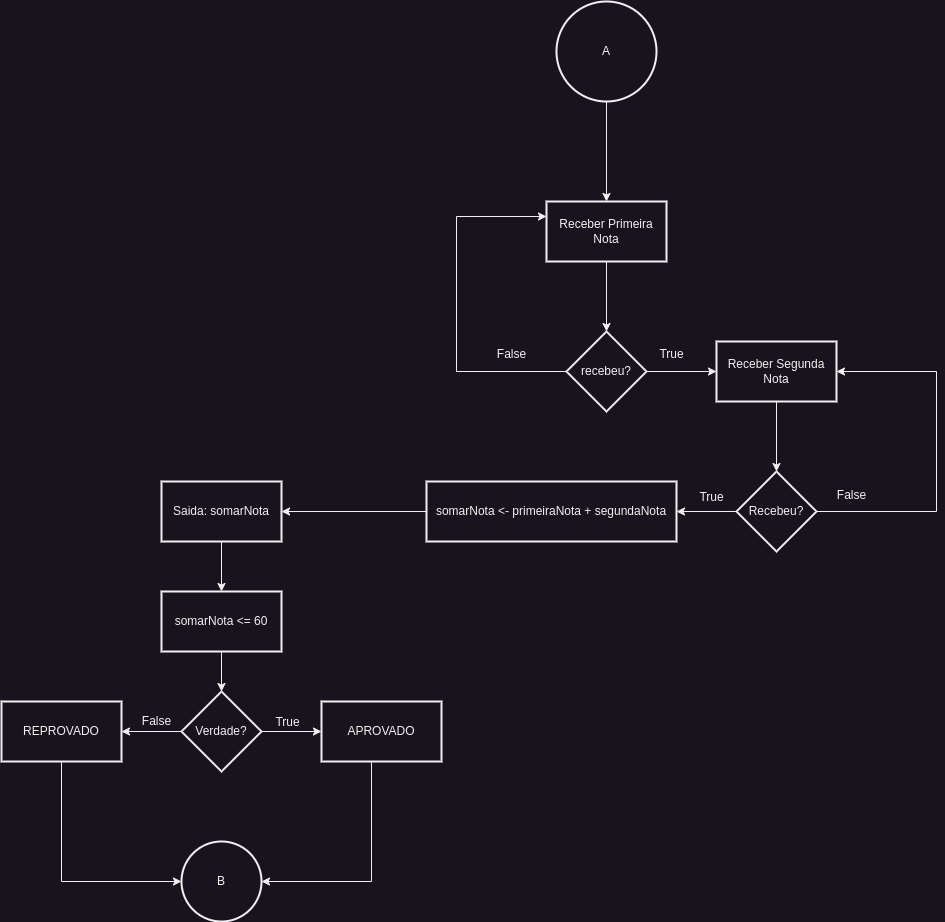

The diagram above was exported from draw.io. Its source (the exported page's mxGraphModel, read from the mxfile embedded in the PNG):
<mxGraphModel dx="1674" dy="835" grid="1" gridSize="10" guides="1" tooltips="1" connect="1" arrows="1" fold="1" page="1" pageScale="1" pageWidth="1100" pageHeight="850" background="none" math="0" shadow="0">
  <root>
    <mxCell id="0" />
    <mxCell id="1" parent="0" />
    <mxCell id="O7TosU_bAJi0akybCIid-4" value="" style="edgeStyle=orthogonalEdgeStyle;rounded=0;orthogonalLoop=1;jettySize=auto;html=1;" parent="1" source="O7TosU_bAJi0akybCIid-2" target="O7TosU_bAJi0akybCIid-3" edge="1">
      <mxGeometry relative="1" as="geometry" />
    </mxCell>
    <mxCell id="O7TosU_bAJi0akybCIid-2" value="A" style="strokeWidth=2;html=1;shape=mxgraph.flowchart.start_2;whiteSpace=wrap;" parent="1" vertex="1">
      <mxGeometry x="695" y="10" width="100" height="100" as="geometry" />
    </mxCell>
    <mxCell id="O7TosU_bAJi0akybCIid-9" value="" style="edgeStyle=orthogonalEdgeStyle;rounded=0;orthogonalLoop=1;jettySize=auto;html=1;" parent="1" source="O7TosU_bAJi0akybCIid-3" target="O7TosU_bAJi0akybCIid-8" edge="1">
      <mxGeometry relative="1" as="geometry" />
    </mxCell>
    <mxCell id="O7TosU_bAJi0akybCIid-3" value="Receber Primeira Nota" style="whiteSpace=wrap;html=1;strokeWidth=2;" parent="1" vertex="1">
      <mxGeometry x="685" y="210" width="120" height="60" as="geometry" />
    </mxCell>
    <mxCell id="O7TosU_bAJi0akybCIid-10" style="edgeStyle=orthogonalEdgeStyle;rounded=0;orthogonalLoop=1;jettySize=auto;html=1;entryX=0;entryY=0.25;entryDx=0;entryDy=0;" parent="1" source="O7TosU_bAJi0akybCIid-8" target="O7TosU_bAJi0akybCIid-3" edge="1">
      <mxGeometry relative="1" as="geometry">
        <Array as="points">
          <mxPoint x="595" y="380" />
          <mxPoint x="595" y="225" />
        </Array>
      </mxGeometry>
    </mxCell>
    <mxCell id="O7TosU_bAJi0akybCIid-12" value="" style="edgeStyle=orthogonalEdgeStyle;rounded=0;orthogonalLoop=1;jettySize=auto;html=1;" parent="1" source="O7TosU_bAJi0akybCIid-8" target="O7TosU_bAJi0akybCIid-11" edge="1">
      <mxGeometry relative="1" as="geometry" />
    </mxCell>
    <mxCell id="O7TosU_bAJi0akybCIid-8" value="recebeu?" style="rhombus;whiteSpace=wrap;html=1;strokeWidth=2;" parent="1" vertex="1">
      <mxGeometry x="705" y="340" width="80" height="80" as="geometry" />
    </mxCell>
    <mxCell id="O7TosU_bAJi0akybCIid-14" value="" style="edgeStyle=orthogonalEdgeStyle;rounded=0;orthogonalLoop=1;jettySize=auto;html=1;" parent="1" source="O7TosU_bAJi0akybCIid-11" target="O7TosU_bAJi0akybCIid-13" edge="1">
      <mxGeometry relative="1" as="geometry" />
    </mxCell>
    <mxCell id="O7TosU_bAJi0akybCIid-11" value="Receber Segunda Nota" style="whiteSpace=wrap;html=1;strokeWidth=2;" parent="1" vertex="1">
      <mxGeometry x="855" y="350" width="120" height="60" as="geometry" />
    </mxCell>
    <mxCell id="O7TosU_bAJi0akybCIid-15" style="edgeStyle=orthogonalEdgeStyle;rounded=0;orthogonalLoop=1;jettySize=auto;html=1;entryX=1;entryY=0.5;entryDx=0;entryDy=0;" parent="1" source="O7TosU_bAJi0akybCIid-13" target="O7TosU_bAJi0akybCIid-11" edge="1">
      <mxGeometry relative="1" as="geometry">
        <Array as="points">
          <mxPoint x="1075" y="520" />
          <mxPoint x="1075" y="380" />
        </Array>
      </mxGeometry>
    </mxCell>
    <mxCell id="O7TosU_bAJi0akybCIid-19" value="" style="edgeStyle=orthogonalEdgeStyle;rounded=0;orthogonalLoop=1;jettySize=auto;html=1;" parent="1" source="O7TosU_bAJi0akybCIid-13" target="O7TosU_bAJi0akybCIid-18" edge="1">
      <mxGeometry relative="1" as="geometry" />
    </mxCell>
    <mxCell id="O7TosU_bAJi0akybCIid-13" value="Recebeu?" style="rhombus;whiteSpace=wrap;html=1;strokeWidth=2;direction=south;" parent="1" vertex="1">
      <mxGeometry x="875" y="480" width="80" height="80" as="geometry" />
    </mxCell>
    <mxCell id="O7TosU_bAJi0akybCIid-35" value="" style="edgeStyle=orthogonalEdgeStyle;rounded=0;orthogonalLoop=1;jettySize=auto;html=1;" parent="1" source="O7TosU_bAJi0akybCIid-18" target="O7TosU_bAJi0akybCIid-34" edge="1">
      <mxGeometry relative="1" as="geometry" />
    </mxCell>
    <mxCell id="O7TosU_bAJi0akybCIid-18" value="somarNota &amp;lt;- primeiraNota + segundaNota" style="whiteSpace=wrap;html=1;strokeWidth=2;" parent="1" vertex="1">
      <mxGeometry x="565" y="490" width="250" height="60" as="geometry" />
    </mxCell>
    <mxCell id="O7TosU_bAJi0akybCIid-38" value="" style="edgeStyle=orthogonalEdgeStyle;rounded=0;orthogonalLoop=1;jettySize=auto;html=1;" parent="1" source="O7TosU_bAJi0akybCIid-28" target="O7TosU_bAJi0akybCIid-37" edge="1">
      <mxGeometry relative="1" as="geometry" />
    </mxCell>
    <mxCell id="O7TosU_bAJi0akybCIid-28" value="somarNota &amp;lt;= 60" style="whiteSpace=wrap;html=1;strokeWidth=2;" parent="1" vertex="1">
      <mxGeometry x="300" y="600" width="120" height="60" as="geometry" />
    </mxCell>
    <mxCell id="O7TosU_bAJi0akybCIid-36" value="" style="edgeStyle=orthogonalEdgeStyle;rounded=0;orthogonalLoop=1;jettySize=auto;html=1;" parent="1" source="O7TosU_bAJi0akybCIid-34" target="O7TosU_bAJi0akybCIid-28" edge="1">
      <mxGeometry relative="1" as="geometry" />
    </mxCell>
    <mxCell id="O7TosU_bAJi0akybCIid-34" value="Saida: somarNota" style="whiteSpace=wrap;html=1;strokeWidth=2;" parent="1" vertex="1">
      <mxGeometry x="300" y="490" width="120" height="60" as="geometry" />
    </mxCell>
    <mxCell id="O7TosU_bAJi0akybCIid-40" value="" style="edgeStyle=orthogonalEdgeStyle;rounded=0;orthogonalLoop=1;jettySize=auto;html=1;" parent="1" source="O7TosU_bAJi0akybCIid-37" target="O7TosU_bAJi0akybCIid-39" edge="1">
      <mxGeometry relative="1" as="geometry" />
    </mxCell>
    <mxCell id="O7TosU_bAJi0akybCIid-42" value="" style="edgeStyle=orthogonalEdgeStyle;rounded=0;orthogonalLoop=1;jettySize=auto;html=1;" parent="1" source="O7TosU_bAJi0akybCIid-37" target="O7TosU_bAJi0akybCIid-41" edge="1">
      <mxGeometry relative="1" as="geometry" />
    </mxCell>
    <mxCell id="O7TosU_bAJi0akybCIid-37" value="Verdade?" style="rhombus;whiteSpace=wrap;html=1;strokeWidth=2;" parent="1" vertex="1">
      <mxGeometry x="320" y="700" width="80" height="80" as="geometry" />
    </mxCell>
    <mxCell id="O7TosU_bAJi0akybCIid-44" value="" style="edgeStyle=orthogonalEdgeStyle;rounded=0;orthogonalLoop=1;jettySize=auto;html=1;" parent="1" source="O7TosU_bAJi0akybCIid-39" target="O7TosU_bAJi0akybCIid-43" edge="1">
      <mxGeometry relative="1" as="geometry">
        <Array as="points">
          <mxPoint x="510" y="890" />
        </Array>
      </mxGeometry>
    </mxCell>
    <mxCell id="O7TosU_bAJi0akybCIid-39" value="APROVADO" style="whiteSpace=wrap;html=1;strokeWidth=2;" parent="1" vertex="1">
      <mxGeometry x="460" y="710" width="120" height="60" as="geometry" />
    </mxCell>
    <mxCell id="O7TosU_bAJi0akybCIid-45" style="edgeStyle=orthogonalEdgeStyle;rounded=0;orthogonalLoop=1;jettySize=auto;html=1;entryX=0;entryY=0.5;entryDx=0;entryDy=0;" parent="1" source="O7TosU_bAJi0akybCIid-41" target="O7TosU_bAJi0akybCIid-43" edge="1">
      <mxGeometry relative="1" as="geometry">
        <Array as="points">
          <mxPoint x="200" y="890" />
        </Array>
      </mxGeometry>
    </mxCell>
    <mxCell id="O7TosU_bAJi0akybCIid-41" value="REPROVADO" style="whiteSpace=wrap;html=1;strokeWidth=2;" parent="1" vertex="1">
      <mxGeometry x="140" y="710" width="120" height="60" as="geometry" />
    </mxCell>
    <mxCell id="O7TosU_bAJi0akybCIid-43" value="B" style="ellipse;whiteSpace=wrap;html=1;strokeWidth=2;" parent="1" vertex="1">
      <mxGeometry x="320" y="850" width="80" height="80" as="geometry" />
    </mxCell>
    <mxCell id="O7TosU_bAJi0akybCIid-46" value="False" style="text;html=1;align=center;verticalAlign=middle;resizable=0;points=[];autosize=1;strokeColor=none;fillColor=none;" parent="1" vertex="1">
      <mxGeometry x="625" y="348" width="50" height="30" as="geometry" />
    </mxCell>
    <mxCell id="O7TosU_bAJi0akybCIid-47" value="True" style="text;html=1;align=center;verticalAlign=middle;resizable=0;points=[];autosize=1;strokeColor=none;fillColor=none;" parent="1" vertex="1">
      <mxGeometry x="785" y="348" width="50" height="30" as="geometry" />
    </mxCell>
    <mxCell id="O7TosU_bAJi0akybCIid-48" value="True" style="text;html=1;align=center;verticalAlign=middle;resizable=0;points=[];autosize=1;strokeColor=none;fillColor=none;" parent="1" vertex="1">
      <mxGeometry x="825" y="491" width="50" height="30" as="geometry" />
    </mxCell>
    <mxCell id="O7TosU_bAJi0akybCIid-49" value="False" style="text;html=1;align=center;verticalAlign=middle;resizable=0;points=[];autosize=1;strokeColor=none;fillColor=none;" parent="1" vertex="1">
      <mxGeometry x="965" y="489" width="50" height="30" as="geometry" />
    </mxCell>
    <mxCell id="O7TosU_bAJi0akybCIid-50" value="True" style="text;html=1;align=center;verticalAlign=middle;resizable=0;points=[];autosize=1;strokeColor=none;fillColor=none;" parent="1" vertex="1">
      <mxGeometry x="401" y="716" width="50" height="30" as="geometry" />
    </mxCell>
    <mxCell id="O7TosU_bAJi0akybCIid-51" value="False" style="text;html=1;align=center;verticalAlign=middle;resizable=0;points=[];autosize=1;strokeColor=none;fillColor=none;" parent="1" vertex="1">
      <mxGeometry x="270" y="715" width="50" height="30" as="geometry" />
    </mxCell>
  </root>
</mxGraphModel>